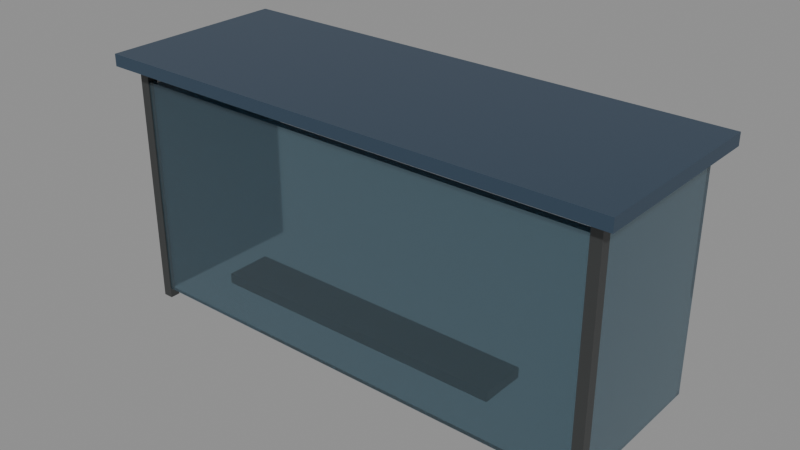 # Source: BusStop.blend  (saved by Blender 5.3.31; exported with 4.5.12 LTS)
import bpy
from mathutils import Matrix  # noqa: F401  (used for matrix-valued properties, if any)

bpy.ops.wm.read_factory_settings(use_empty=True)
scene = bpy.context.scene
scene.name = 'Scene'

# ---- collections
col_busstop = bpy.data.collections.new('BusStop'); scene.collection.children.link(col_busstop)

# ---- materials (node trees are filled in below, after node groups)
mat_glass_0 = bpy.data.materials.new('Glass_0')
mat_metal_1 = bpy.data.materials.new('Metal_1')
mat_metal_2 = bpy.data.materials.new('Metal_2')
mat_woodplanks_3 = bpy.data.materials.new('WoodPlanks_3')

# ---- material node trees
mat_glass_0.use_nodes = True; mat_glass_0.node_tree.nodes.clear()
_N = mat_glass_0.node_tree.nodes; _L = mat_glass_0.node_tree.links
n0 = _N.new('ShaderNodeBsdfPrincipled'); n0.name = 'Principled BSDF'; n0.location = (-200, 100)
n0.inputs[0].default_value = (0.1559, 0.2623, 0.3278, 1.0)
n0.inputs[2].default_value = 0.05
n0.inputs[10].default_value = 0.005
n0.inputs[18].default_value = 0.85
n1 = _N.new('ShaderNodeOutputMaterial'); n1.name = 'Material Output'; n1.location = (200, 100)
_L.new(n0.outputs[0], n1.inputs[0])
n1.is_active_output = True
mat_metal_1.use_nodes = True; mat_metal_1.node_tree.nodes.clear()
_N = mat_metal_1.node_tree.nodes; _L = mat_metal_1.node_tree.links
n0 = _N.new('ShaderNodeBsdfPrincipled'); n0.name = 'Principled BSDF'; n0.location = (-200, 100)
n0.inputs[0].default_value = (0.07227, 0.07619, 0.07619, 1.0)
n0.inputs[1].default_value = 0.55
n0.inputs[2].default_value = 0.42
n0.inputs[10].default_value = 0.005
n1 = _N.new('ShaderNodeOutputMaterial'); n1.name = 'Material Output'; n1.location = (200, 100)
_L.new(n0.outputs[0], n1.inputs[0])
n1.is_active_output = True
mat_metal_2.use_nodes = True; mat_metal_2.node_tree.nodes.clear()
_N = mat_metal_2.node_tree.nodes; _L = mat_metal_2.node_tree.links
n0 = _N.new('ShaderNodeBsdfPrincipled'); n0.name = 'Principled BSDF'; n0.location = (-200, 100)
n0.inputs[0].default_value = (0.06125, 0.1022, 0.1559, 1.0)
n0.inputs[1].default_value = 0.55
n0.inputs[2].default_value = 0.42
n0.inputs[10].default_value = 0.005
n1 = _N.new('ShaderNodeOutputMaterial'); n1.name = 'Material Output'; n1.location = (200, 100)
_L.new(n0.outputs[0], n1.inputs[0])
n1.is_active_output = True
mat_woodplanks_3.use_nodes = True; mat_woodplanks_3.node_tree.nodes.clear()
_N = mat_woodplanks_3.node_tree.nodes; _L = mat_woodplanks_3.node_tree.links
n0 = _N.new('ShaderNodeBsdfPrincipled'); n0.name = 'Principled BSDF'; n0.location = (-200, 100)
n0.inputs[0].default_value = (0.162, 0.08866, 0.03955, 1.0)
n0.inputs[2].default_value = 0.75
n0.inputs[10].default_value = 0.005
n1 = _N.new('ShaderNodeOutputMaterial'); n1.name = 'Material Output'; n1.location = (200, 100)
_L.new(n0.outputs[0], n1.inputs[0])
n1.is_active_output = True

# ---- meshes
me_back_1 = bpy.data.meshes.new('Back_1')
me_back_1.from_pydata([(-2.4, -0.04, -1.1), (-2.4, -0.04, 1.1), (-2.4, 0.04, -1.1), (-2.4, 0.04, 1.1), (2.4, -0.04, -1.1), (2.4, -0.04, 1.1), (2.4, 0.04, -1.1), (2.4, 0.04, 1.1)], [], [(0, 1, 3, 2), (2, 3, 7, 6), (6, 7, 5, 4), (4, 5, 1, 0), (2, 6, 4, 0), (7, 3, 1, 5)])
me_back_1.materials.append(mat_glass_0)
me_back_1.update()
me_side_1_2 = bpy.data.meshes.new('Side-1_2')
me_side_1_2.from_pydata([(-0.04, -0.8, -1.1), (-0.04, -0.8, 1.1), (-0.04, 0.8, -1.1), (-0.04, 0.8, 1.1), (0.04, -0.8, -1.1), (0.04, -0.8, 1.1), (0.04, 0.8, -1.1), (0.04, 0.8, 1.1)], [], [(0, 1, 3, 2), (2, 3, 7, 6), (6, 7, 5, 4), (4, 5, 1, 0), (2, 6, 4, 0), (7, 3, 1, 5)])
me_side_1_2.materials.append(mat_glass_0)
me_side_1_2.update()
me_post_1_3 = bpy.data.meshes.new('Post-1_3')
me_post_1_3.from_pydata([(-0.05, -0.05, -1.25), (-0.05, -0.05, 1.25), (-0.05, 0.05, -1.25), (-0.05, 0.05, 1.25), (0.05, -0.05, -1.25), (0.05, -0.05, 1.25), (0.05, 0.05, -1.25), (0.05, 0.05, 1.25)], [], [(0, 1, 3, 2), (2, 3, 7, 6), (6, 7, 5, 4), (4, 5, 1, 0), (2, 6, 4, 0), (7, 3, 1, 5)])
me_post_1_3.materials.append(mat_metal_1)
me_post_1_3.update()
me_side1_4 = bpy.data.meshes.new('Side1_4')
me_side1_4.from_pydata([(-0.04, -0.8, -1.1), (-0.04, -0.8, 1.1), (-0.04, 0.8, -1.1), (-0.04, 0.8, 1.1), (0.04, -0.8, -1.1), (0.04, -0.8, 1.1), (0.04, 0.8, -1.1), (0.04, 0.8, 1.1)], [], [(0, 1, 3, 2), (2, 3, 7, 6), (6, 7, 5, 4), (4, 5, 1, 0), (2, 6, 4, 0), (7, 3, 1, 5)])
me_side1_4.materials.append(mat_glass_0)
me_side1_4.update()
me_post1_5 = bpy.data.meshes.new('Post1_5')
me_post1_5.from_pydata([(-0.05, -0.05, -1.25), (-0.05, -0.05, 1.25), (-0.05, 0.05, -1.25), (-0.05, 0.05, 1.25), (0.05, -0.05, -1.25), (0.05, -0.05, 1.25), (0.05, 0.05, -1.25), (0.05, 0.05, 1.25)], [], [(0, 1, 3, 2), (2, 3, 7, 6), (6, 7, 5, 4), (4, 5, 1, 0), (2, 6, 4, 0), (7, 3, 1, 5)])
me_post1_5.materials.append(mat_metal_1)
me_post1_5.update()
me_roof_6 = bpy.data.meshes.new('Roof_6')
me_roof_6.from_pydata([(-2.6, -0.95, -0.06), (-2.6, -0.95, 0.06), (-2.6, 0.95, -0.06), (-2.6, 0.95, 0.06), (2.6, -0.95, -0.06), (2.6, -0.95, 0.06), (2.6, 0.95, -0.06), (2.6, 0.95, 0.06)], [], [(0, 1, 3, 2), (2, 3, 7, 6), (6, 7, 5, 4), (4, 5, 1, 0), (2, 6, 4, 0), (7, 3, 1, 5)])
me_roof_6.materials.append(mat_metal_2)
me_roof_6.update()
me_bench_7 = bpy.data.meshes.new('Bench_7')
me_bench_7.from_pydata([(-1.5, -0.225, -0.05), (-1.5, -0.225, 0.05), (-1.5, 0.225, -0.05), (-1.5, 0.225, 0.05), (1.5, -0.225, -0.05), (1.5, -0.225, 0.05), (1.5, 0.225, -0.05), (1.5, 0.225, 0.05)], [], [(0, 1, 3, 2), (2, 3, 7, 6), (6, 7, 5, 4), (4, 5, 1, 0), (2, 6, 4, 0), (7, 3, 1, 5)])
me_bench_7.materials.append(mat_woodplanks_3)
me_bench_7.update()

# ---- objects
ob_back = bpy.data.objects.new('Back', me_back_1)
ob_side_1 = bpy.data.objects.new('Side-1', me_side_1_2)
ob_post_1 = bpy.data.objects.new('Post-1', me_post_1_3)
ob_side1 = bpy.data.objects.new('Side1', me_side1_4)
ob_post1 = bpy.data.objects.new('Post1', me_post1_5)
ob_roof = bpy.data.objects.new('Roof', me_roof_6)
ob_bench = bpy.data.objects.new('Bench', me_bench_7)

# ---- transforms, parenting, visibility, modifiers, constraints
ob_back.location = (0.0, -0.8, 1.2)
ob_back.color = (1.0, 1.0, 1.0, 0.6)
ob_side_1.location = (-2.4, 0.0, 1.2)
ob_side_1.color = (1.0, 1.0, 1.0, 0.6)
ob_post_1.location = (-2.4, -0.8, 1.25)
ob_side1.location = (2.4, 0.0, 1.2)
ob_side1.color = (1.0, 1.0, 1.0, 0.6)
ob_post1.location = (2.4, -0.8, 1.25)
ob_roof.location = (0.0, -0.05, 2.5)
ob_bench.location = (0.0, -0.5, 0.5)

# ---- collection membership
col_busstop.objects.link(ob_back)
col_busstop.objects.link(ob_side_1)
col_busstop.objects.link(ob_post_1)
col_busstop.objects.link(ob_side1)
col_busstop.objects.link(ob_post1)
col_busstop.objects.link(ob_roof)
col_busstop.objects.link(ob_bench)

# ---- scene / render settings (as saved in the file)
scene.frame_start = 1; scene.frame_end = 250; scene.frame_set(1)
scene.render.engine = 'BLENDER_EEVEE_NEXT'
scene.render.bake_bias = 0.0
scene.render.bake_samples = 0
scene.render.compositor_device = 'GPU'
scene.eevee.use_volume_custom_range = False
scene.eevee.fast_gi_thickness_near = 0.1
scene.eevee.fast_gi_thickness_far = 0.0
scene.eevee.ray_tracing_options.screen_trace_thickness = 0.1
bpy.context.view_layer.update()

# ---- added for rendering (the .blend has no active camera and no usable light): camera, sun + grey world if the file has none
cam_auto = bpy.data.cameras.new('AutoCamera')
cam_auto.lens = 50.0
cam_auto.sensor_width = 36.0
cam_auto.clip_end = 1000.0
ob_auto_camera = bpy.data.objects.new('AutoCamera', cam_auto)
scene.collection.objects.link(ob_auto_camera)
ob_auto_camera.location = (5.64338, -6.82206, 5.79471)
ob_auto_camera.rotation_euler = (1.09748, -7.21219e-08, 0.694738)
scene.camera = ob_auto_camera
light_auto_sun = bpy.data.lights.new('AutoSun', 'SUN')
light_auto_sun.energy = 3.0
light_auto_sun.angle = 0.0523599
ob_auto_sun = bpy.data.objects.new('AutoSun', light_auto_sun)
scene.collection.objects.link(ob_auto_sun)
ob_auto_sun.rotation_euler = (0.872665, 0.174533, 0.523599)
if scene.world is None:
    world_auto = bpy.data.worlds.new('AutoWorld')
    world_auto.color = (0.3, 0.3, 0.3)
    scene.world = world_auto
bpy.context.view_layer.update()
